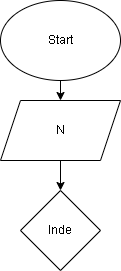

The diagram above was exported from draw.io. Its source (the exported page's mxGraphModel, read from the mxfile embedded in the PNG):
<mxGraphModel dx="926" dy="465" grid="1" gridSize="10" guides="1" tooltips="1" connect="1" arrows="1" fold="1" page="1" pageScale="1" pageWidth="827" pageHeight="1169" math="0" shadow="0">
  <root>
    <mxCell id="0" />
    <mxCell id="1" parent="0" />
    <mxCell id="4" value="" style="edgeStyle=none;html=1;" edge="1" parent="1" source="2" target="3">
      <mxGeometry relative="1" as="geometry" />
    </mxCell>
    <mxCell id="2" value="Start" style="ellipse;whiteSpace=wrap;html=1;" vertex="1" parent="1">
      <mxGeometry x="160" y="20" width="120" height="80" as="geometry" />
    </mxCell>
    <mxCell id="6" value="" style="edgeStyle=none;html=1;" edge="1" parent="1" source="3" target="5">
      <mxGeometry relative="1" as="geometry" />
    </mxCell>
    <mxCell id="3" value="N" style="shape=parallelogram;perimeter=parallelogramPerimeter;whiteSpace=wrap;html=1;fixedSize=1;" vertex="1" parent="1">
      <mxGeometry x="160" y="120" width="120" height="60" as="geometry" />
    </mxCell>
    <mxCell id="5" value="Inde" style="rhombus;whiteSpace=wrap;html=1;" vertex="1" parent="1">
      <mxGeometry x="180" y="210" width="80" height="80" as="geometry" />
    </mxCell>
  </root>
</mxGraphModel>